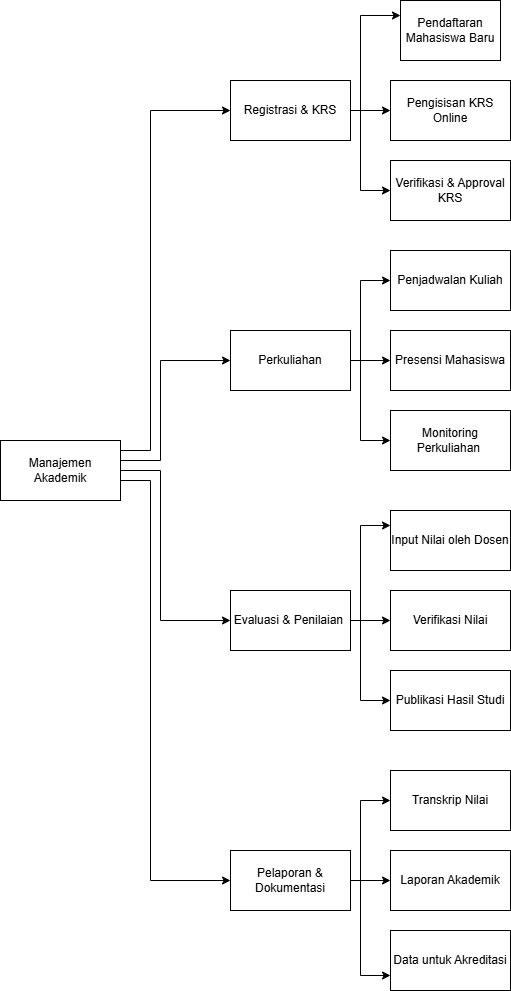

The diagram above was exported from draw.io. Its source (the exported page's mxGraphModel, read from the mxfile embedded in the PNG):
<mxGraphModel dx="2088" dy="1124" grid="1" gridSize="10" guides="1" tooltips="1" connect="1" arrows="1" fold="1" page="1" pageScale="1" pageWidth="850" pageHeight="1100" background="light-dark(#ffffff, #f0f0f0)" math="0" shadow="0" adaptiveColors="auto">
  <root>
    <mxCell id="0" />
    <mxCell id="1" parent="0" />
    <mxCell id="XX7GFNsctsB_vhZsbGsY-24" style="edgeStyle=orthogonalEdgeStyle;rounded=0;orthogonalLoop=1;jettySize=auto;html=1;exitX=1;exitY=0.5;exitDx=0;exitDy=0;entryX=0;entryY=0.5;entryDx=0;entryDy=0;" edge="1" parent="1" source="XX7GFNsctsB_vhZsbGsY-2" target="XX7GFNsctsB_vhZsbGsY-4">
      <mxGeometry relative="1" as="geometry">
        <Array as="points">
          <mxPoint x="170" y="460" />
          <mxPoint x="200" y="460" />
          <mxPoint x="200" y="120" />
        </Array>
      </mxGeometry>
    </mxCell>
    <mxCell id="XX7GFNsctsB_vhZsbGsY-25" style="edgeStyle=orthogonalEdgeStyle;rounded=0;orthogonalLoop=1;jettySize=auto;html=1;exitX=1;exitY=0.5;exitDx=0;exitDy=0;" edge="1" parent="1" source="XX7GFNsctsB_vhZsbGsY-2" target="XX7GFNsctsB_vhZsbGsY-3">
      <mxGeometry relative="1" as="geometry">
        <Array as="points">
          <mxPoint x="170" y="470" />
          <mxPoint x="210" y="470" />
          <mxPoint x="210" y="370" />
        </Array>
      </mxGeometry>
    </mxCell>
    <mxCell id="XX7GFNsctsB_vhZsbGsY-29" style="edgeStyle=orthogonalEdgeStyle;rounded=0;orthogonalLoop=1;jettySize=auto;html=1;exitX=1;exitY=0.75;exitDx=0;exitDy=0;" edge="1" parent="1" source="XX7GFNsctsB_vhZsbGsY-2" target="XX7GFNsctsB_vhZsbGsY-10">
      <mxGeometry relative="1" as="geometry">
        <Array as="points">
          <mxPoint x="170" y="480" />
          <mxPoint x="210" y="480" />
          <mxPoint x="210" y="630" />
        </Array>
      </mxGeometry>
    </mxCell>
    <mxCell id="XX7GFNsctsB_vhZsbGsY-30" style="edgeStyle=orthogonalEdgeStyle;rounded=0;orthogonalLoop=1;jettySize=auto;html=1;exitX=1;exitY=0.75;exitDx=0;exitDy=0;" edge="1" parent="1" source="XX7GFNsctsB_vhZsbGsY-2" target="XX7GFNsctsB_vhZsbGsY-15">
      <mxGeometry relative="1" as="geometry">
        <Array as="points">
          <mxPoint x="170" y="490" />
          <mxPoint x="200" y="490" />
          <mxPoint x="200" y="890" />
        </Array>
      </mxGeometry>
    </mxCell>
    <mxCell id="XX7GFNsctsB_vhZsbGsY-2" value="Manajemen Akademik" style="rounded=0;whiteSpace=wrap;html=1;" vertex="1" parent="1">
      <mxGeometry x="50" y="450" width="120" height="60" as="geometry" />
    </mxCell>
    <mxCell id="XX7GFNsctsB_vhZsbGsY-31" style="edgeStyle=orthogonalEdgeStyle;rounded=0;orthogonalLoop=1;jettySize=auto;html=1;exitX=1;exitY=0.5;exitDx=0;exitDy=0;entryX=0;entryY=0.5;entryDx=0;entryDy=0;" edge="1" parent="1" source="XX7GFNsctsB_vhZsbGsY-3" target="XX7GFNsctsB_vhZsbGsY-7">
      <mxGeometry relative="1" as="geometry">
        <Array as="points">
          <mxPoint x="410" y="370" />
          <mxPoint x="410" y="290" />
        </Array>
      </mxGeometry>
    </mxCell>
    <mxCell id="XX7GFNsctsB_vhZsbGsY-32" style="edgeStyle=orthogonalEdgeStyle;rounded=0;orthogonalLoop=1;jettySize=auto;html=1;exitX=1;exitY=0.5;exitDx=0;exitDy=0;" edge="1" parent="1" source="XX7GFNsctsB_vhZsbGsY-3" target="XX7GFNsctsB_vhZsbGsY-8">
      <mxGeometry relative="1" as="geometry" />
    </mxCell>
    <mxCell id="XX7GFNsctsB_vhZsbGsY-34" style="edgeStyle=orthogonalEdgeStyle;rounded=0;orthogonalLoop=1;jettySize=auto;html=1;exitX=1;exitY=0.5;exitDx=0;exitDy=0;entryX=0;entryY=0.5;entryDx=0;entryDy=0;" edge="1" parent="1" source="XX7GFNsctsB_vhZsbGsY-3" target="XX7GFNsctsB_vhZsbGsY-9">
      <mxGeometry relative="1" as="geometry">
        <Array as="points">
          <mxPoint x="410" y="370" />
          <mxPoint x="410" y="450" />
        </Array>
      </mxGeometry>
    </mxCell>
    <mxCell id="XX7GFNsctsB_vhZsbGsY-3" value="Perkuliahan" style="rounded=0;whiteSpace=wrap;html=1;" vertex="1" parent="1">
      <mxGeometry x="280" y="340" width="120" height="60" as="geometry" />
    </mxCell>
    <mxCell id="XX7GFNsctsB_vhZsbGsY-26" style="edgeStyle=orthogonalEdgeStyle;rounded=0;orthogonalLoop=1;jettySize=auto;html=1;exitX=1;exitY=0.5;exitDx=0;exitDy=0;entryX=0;entryY=0.25;entryDx=0;entryDy=0;" edge="1" parent="1" source="XX7GFNsctsB_vhZsbGsY-4" target="XX7GFNsctsB_vhZsbGsY-19">
      <mxGeometry relative="1" as="geometry">
        <Array as="points">
          <mxPoint x="410" y="120" />
          <mxPoint x="410" y="25" />
        </Array>
      </mxGeometry>
    </mxCell>
    <mxCell id="XX7GFNsctsB_vhZsbGsY-27" style="edgeStyle=orthogonalEdgeStyle;rounded=0;orthogonalLoop=1;jettySize=auto;html=1;exitX=1;exitY=0.5;exitDx=0;exitDy=0;" edge="1" parent="1" source="XX7GFNsctsB_vhZsbGsY-4" target="XX7GFNsctsB_vhZsbGsY-5">
      <mxGeometry relative="1" as="geometry" />
    </mxCell>
    <mxCell id="XX7GFNsctsB_vhZsbGsY-28" style="edgeStyle=orthogonalEdgeStyle;rounded=0;orthogonalLoop=1;jettySize=auto;html=1;exitX=1;exitY=0.5;exitDx=0;exitDy=0;" edge="1" parent="1" source="XX7GFNsctsB_vhZsbGsY-4" target="XX7GFNsctsB_vhZsbGsY-6">
      <mxGeometry relative="1" as="geometry">
        <Array as="points">
          <mxPoint x="410" y="120" />
          <mxPoint x="410" y="200" />
        </Array>
      </mxGeometry>
    </mxCell>
    <mxCell id="XX7GFNsctsB_vhZsbGsY-4" value="Registrasi &amp;amp; KRS" style="rounded=0;whiteSpace=wrap;html=1;" vertex="1" parent="1">
      <mxGeometry x="280" y="90" width="120" height="60" as="geometry" />
    </mxCell>
    <mxCell id="XX7GFNsctsB_vhZsbGsY-5" value="Pengisisan KRS Online" style="rounded=0;whiteSpace=wrap;html=1;" vertex="1" parent="1">
      <mxGeometry x="440" y="90" width="120" height="60" as="geometry" />
    </mxCell>
    <mxCell id="XX7GFNsctsB_vhZsbGsY-6" value="Verifikasi &amp;amp; Approval KRS" style="rounded=0;whiteSpace=wrap;html=1;" vertex="1" parent="1">
      <mxGeometry x="440" y="170" width="120" height="60" as="geometry" />
    </mxCell>
    <mxCell id="XX7GFNsctsB_vhZsbGsY-7" value="Penjadwalan Kuliah" style="rounded=0;whiteSpace=wrap;html=1;" vertex="1" parent="1">
      <mxGeometry x="440" y="260" width="120" height="60" as="geometry" />
    </mxCell>
    <mxCell id="XX7GFNsctsB_vhZsbGsY-8" value="Presensi Mahasiswa" style="rounded=0;whiteSpace=wrap;html=1;" vertex="1" parent="1">
      <mxGeometry x="440" y="340" width="120" height="60" as="geometry" />
    </mxCell>
    <mxCell id="XX7GFNsctsB_vhZsbGsY-9" value="Monitoring Perkuliahan&amp;nbsp;" style="rounded=0;whiteSpace=wrap;html=1;" vertex="1" parent="1">
      <mxGeometry x="440" y="420" width="120" height="60" as="geometry" />
    </mxCell>
    <mxCell id="XX7GFNsctsB_vhZsbGsY-35" style="edgeStyle=orthogonalEdgeStyle;rounded=0;orthogonalLoop=1;jettySize=auto;html=1;exitX=1;exitY=0.5;exitDx=0;exitDy=0;entryX=0;entryY=0.25;entryDx=0;entryDy=0;" edge="1" parent="1" source="XX7GFNsctsB_vhZsbGsY-10" target="XX7GFNsctsB_vhZsbGsY-11">
      <mxGeometry relative="1" as="geometry">
        <Array as="points">
          <mxPoint x="410" y="630" />
          <mxPoint x="410" y="535" />
        </Array>
      </mxGeometry>
    </mxCell>
    <mxCell id="XX7GFNsctsB_vhZsbGsY-36" style="edgeStyle=orthogonalEdgeStyle;rounded=0;orthogonalLoop=1;jettySize=auto;html=1;exitX=1;exitY=0.5;exitDx=0;exitDy=0;" edge="1" parent="1" source="XX7GFNsctsB_vhZsbGsY-10" target="XX7GFNsctsB_vhZsbGsY-13">
      <mxGeometry relative="1" as="geometry" />
    </mxCell>
    <mxCell id="XX7GFNsctsB_vhZsbGsY-37" style="edgeStyle=orthogonalEdgeStyle;rounded=0;orthogonalLoop=1;jettySize=auto;html=1;exitX=1;exitY=0.5;exitDx=0;exitDy=0;entryX=0;entryY=0.5;entryDx=0;entryDy=0;" edge="1" parent="1" source="XX7GFNsctsB_vhZsbGsY-10" target="XX7GFNsctsB_vhZsbGsY-14">
      <mxGeometry relative="1" as="geometry">
        <Array as="points">
          <mxPoint x="410" y="630" />
          <mxPoint x="410" y="710" />
        </Array>
      </mxGeometry>
    </mxCell>
    <mxCell id="XX7GFNsctsB_vhZsbGsY-10" value="Evaluasi &amp;amp; Penilaian&amp;nbsp;" style="rounded=0;whiteSpace=wrap;html=1;" vertex="1" parent="1">
      <mxGeometry x="280" y="600" width="120" height="60" as="geometry" />
    </mxCell>
    <mxCell id="XX7GFNsctsB_vhZsbGsY-11" value="Input Nilai oleh Dosen" style="rounded=0;whiteSpace=wrap;html=1;" vertex="1" parent="1">
      <mxGeometry x="440" y="520" width="120" height="60" as="geometry" />
    </mxCell>
    <mxCell id="XX7GFNsctsB_vhZsbGsY-13" value="Verifikasi Nilai" style="rounded=0;whiteSpace=wrap;html=1;" vertex="1" parent="1">
      <mxGeometry x="440" y="600" width="120" height="60" as="geometry" />
    </mxCell>
    <mxCell id="XX7GFNsctsB_vhZsbGsY-14" value="Publikasi Hasil Studi" style="rounded=0;whiteSpace=wrap;html=1;" vertex="1" parent="1">
      <mxGeometry x="440" y="680" width="120" height="60" as="geometry" />
    </mxCell>
    <mxCell id="XX7GFNsctsB_vhZsbGsY-38" style="edgeStyle=orthogonalEdgeStyle;rounded=0;orthogonalLoop=1;jettySize=auto;html=1;exitX=1;exitY=0.5;exitDx=0;exitDy=0;entryX=0;entryY=0.5;entryDx=0;entryDy=0;" edge="1" parent="1" source="XX7GFNsctsB_vhZsbGsY-15" target="XX7GFNsctsB_vhZsbGsY-16">
      <mxGeometry relative="1" as="geometry">
        <Array as="points">
          <mxPoint x="410" y="890" />
          <mxPoint x="410" y="810" />
        </Array>
      </mxGeometry>
    </mxCell>
    <mxCell id="XX7GFNsctsB_vhZsbGsY-39" style="edgeStyle=orthogonalEdgeStyle;rounded=0;orthogonalLoop=1;jettySize=auto;html=1;exitX=1;exitY=0.5;exitDx=0;exitDy=0;" edge="1" parent="1" source="XX7GFNsctsB_vhZsbGsY-15" target="XX7GFNsctsB_vhZsbGsY-17">
      <mxGeometry relative="1" as="geometry" />
    </mxCell>
    <mxCell id="XX7GFNsctsB_vhZsbGsY-40" style="edgeStyle=orthogonalEdgeStyle;rounded=0;orthogonalLoop=1;jettySize=auto;html=1;exitX=1;exitY=0.5;exitDx=0;exitDy=0;entryX=0;entryY=0.75;entryDx=0;entryDy=0;" edge="1" parent="1" source="XX7GFNsctsB_vhZsbGsY-15" target="XX7GFNsctsB_vhZsbGsY-18">
      <mxGeometry relative="1" as="geometry">
        <Array as="points">
          <mxPoint x="410" y="890" />
          <mxPoint x="410" y="985" />
        </Array>
      </mxGeometry>
    </mxCell>
    <mxCell id="XX7GFNsctsB_vhZsbGsY-15" value="Pelaporan &amp;amp; Dokumentasi" style="rounded=0;whiteSpace=wrap;html=1;" vertex="1" parent="1">
      <mxGeometry x="280" y="860" width="120" height="60" as="geometry" />
    </mxCell>
    <mxCell id="XX7GFNsctsB_vhZsbGsY-16" value="Transkrip Nilai" style="rounded=0;whiteSpace=wrap;html=1;" vertex="1" parent="1">
      <mxGeometry x="440" y="780" width="120" height="60" as="geometry" />
    </mxCell>
    <mxCell id="XX7GFNsctsB_vhZsbGsY-17" value="Laporan Akademik" style="rounded=0;whiteSpace=wrap;html=1;" vertex="1" parent="1">
      <mxGeometry x="440" y="860" width="120" height="60" as="geometry" />
    </mxCell>
    <mxCell id="XX7GFNsctsB_vhZsbGsY-18" value="Data untuk Akreditasi" style="rounded=0;whiteSpace=wrap;html=1;" vertex="1" parent="1">
      <mxGeometry x="440" y="940" width="120" height="60" as="geometry" />
    </mxCell>
    <mxCell id="XX7GFNsctsB_vhZsbGsY-19" value="Pendaftaran Mahasiswa Baru" style="rounded=0;whiteSpace=wrap;html=1;" vertex="1" parent="1">
      <mxGeometry x="450" y="10" width="100" height="60" as="geometry" />
    </mxCell>
  </root>
</mxGraphModel>